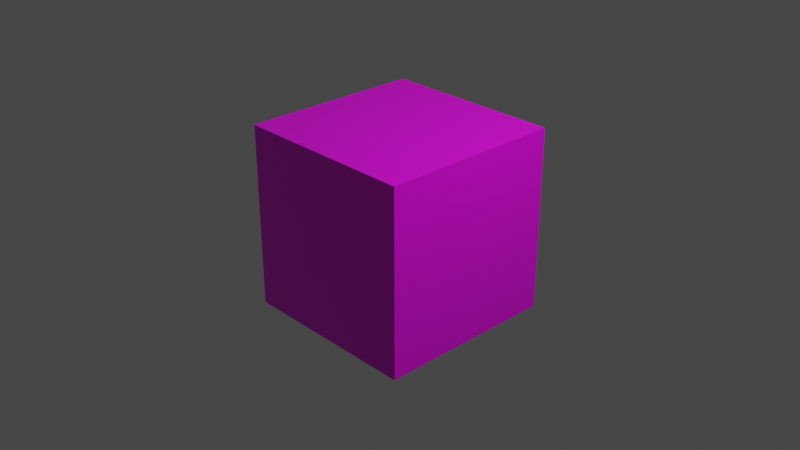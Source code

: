 # Source: block_blue.blend  (saved by Blender 2.82.7; exported with 4.5.12 LTS)
import bpy
from mathutils import Matrix  # noqa: F401  (used for matrix-valued properties, if any)

bpy.ops.wm.read_factory_settings(use_empty=True)
scene = bpy.context.scene
scene.name = 'Scene'

# ---- collections
col_collection = bpy.data.collections.new('Collection'); scene.collection.children.link(col_collection)

# ---- images (referenced by path relative to the original .blend; pixels are not part of the script)
import os
ASSET_DIR = os.environ.get("B2B_ASSET_DIR", "")  # directory of the original .blend (textures are referenced by path, not embedded)
HERE = os.path.dirname(os.path.abspath(__file__))  # packed textures are extracted next to this script under _unpacked/

def load_image(name, relpath, width, height, colorspace="sRGB"):
    """Load a texture the original file referenced (path relative to the .blend, or extracted next to this script)."""
    p = next((c for c in (os.path.join(HERE, relpath), os.path.join(ASSET_DIR, relpath)) if relpath and os.path.exists(c)), "")
    if p:
        img = bpy.data.images.load(p, check_existing=True)
        img.name = name
    else:  # same state as the original file: an image datablock whose file is absent (Cycles renders it pink)
        img = bpy.data.images.new(name, width, height)
        img.source = "FILE"
        img.filepath = "//" + (relpath or name)
    img.colorspace_settings.name = colorspace
    return img
img_material_base_color = load_image('Material Base Color', 'gradient_map.png', 1024, 1024, 'sRGB')

# ---- materials (node trees are filled in below, after node groups)
mat_material = bpy.data.materials.new('Material')
mat_material.alpha_threshold = 0.0
mat_material.use_transparent_shadow = False
mat_material.line_color = (0.0, 0.0, 0.0, 1.0)

# ---- material node trees
mat_material.use_nodes = True; mat_material.node_tree.nodes.clear()
_N = mat_material.node_tree.nodes; _L = mat_material.node_tree.links
n0 = _N.new('ShaderNodeOutputMaterial'); n0.name = 'Material Output'; n0.location = (300, 300)
n1 = _N.new('ShaderNodeBsdfPrincipled'); n1.name = 'Principled BSDF'; n1.location = (10, 300)
n1.distribution = 'GGX'
n1.subsurface_method = 'BURLEY'
n1.inputs[2].default_value = 0.4
n1.inputs[3].default_value = 1.45
n1.inputs[27].default_value = (0.0, 0.0, 0.0, 1.0)
n1.inputs[28].default_value = 1.0
n2 = _N.new('ShaderNodeTexImage'); n2.name = 'Image Texture'; n2.location = (-280, 270)
n2.image = img_material_base_color
_L.new(n1.outputs[0], n0.inputs[0])
_L.new(n2.outputs[0], n1.inputs[0])
n0.is_active_output = True

# ---- world
world_world = bpy.data.worlds.new('World'); scene.world = world_world
world_world.use_nodes = True; world_world.node_tree.nodes.clear()
_N = world_world.node_tree.nodes; _L = world_world.node_tree.links
n0 = _N.new('ShaderNodeOutputWorld'); n0.name = 'World Output'; n0.location = (300, 300)
n1 = _N.new('ShaderNodeBackground'); n1.name = 'Background'; n1.location = (10, 300)
n1.inputs[0].default_value = (0.05088, 0.05088, 0.05088, 1.0)
_L.new(n1.outputs[0], n0.inputs[0])
n0.is_active_output = True
world_world.color = (0.05088, 0.05088, 0.05088)
world_world.use_sun_shadow = False
world_world.sun_shadow_jitter_overblur = 0.0

# ---- cameras
cam_camera = bpy.data.cameras.new('Camera')
cam_camera.clip_end = 100.0
cam_camera.ortho_scale = 7.314

# ---- lights
light_light = bpy.data.lights.new('Light', 'POINT')
light_light.transmission_factor = 0.0
light_light.energy = 1000.0
light_light.shadow_soft_size = 0.1
light_light.shadow_maximum_resolution = 0.006
light_light.use_absolute_resolution = True

# ---- meshes
me_cube = bpy.data.meshes.new('Cube')
me_cube.from_pydata([(1.0, 1.0, 1.0), (1.0, 1.0, -1.0), (1.0, -1.0, 1.0), (1.0, -1.0, -1.0), (-1.0, 1.0, 1.0), (-1.0, 1.0, -1.0), (-1.0, -1.0, 1.0), (-1.0, -1.0, -1.0)], [], [(0, 4, 6, 2), (3, 2, 6, 7), (7, 6, 4, 5), (5, 1, 3, 7), (1, 0, 2, 3), (5, 4, 0, 1)])
_uv = me_cube.uv_layers.new(name='GradientUVMap')
_uv.uv.foreach_set('vector', [0.006852, 0.9927, 0.01268, 0.9927, 0.01268, 0.9992, 0.006852, 0.9992, 0.04616, 0.8781, 0.04616, 0.999, 0.04231, 0.999, 0.04231, 0.8781, 0.03645, 0.877, 0.03645, 0.9987, 0.02993, 0.9987, 0.02993, 0.877, 0.00196, 0.8778, 0.00823, 0.8778, 0.00823, 0.8844, 0.00196, 0.8844, 0.05488, 0.8772, 0.05488, 0.9984, 0.05125, 0.9984, 0.05125, 0.8772, 0.024, 0.8773, 0.024, 0.9984, 0.01883, 0.9984, 0.01883, 0.8773])
me_cube.materials.append(mat_material)
me_cube.use_remesh_preserve_volume = False
me_cube.use_remesh_preserve_attributes = False
me_cube.use_mirror_vertex_groups = False
me_cube.update()

# ---- objects
ob_cube = bpy.data.objects.new('Cube', me_cube)
ob_light = bpy.data.objects.new('Light', light_light)
ob_camera = bpy.data.objects.new('Camera', cam_camera)

# ---- transforms, parenting, visibility, modifiers, constraints
ob_cube.location = (0.0, 0.0, 0.0)
ob_cube.lock_rotations_4d = False
ob_cube.empty_display_type = 'ARROWS'
ob_cube.lineart.crease_threshold = 0.0
ob_light.location = (4.076, 1.005, 5.904)
ob_light.rotation_euler = (0.6503, 0.05522, 1.866)
ob_light.lock_rotations_4d = False
ob_light.empty_display_type = 'ARROWS'
ob_light.color = (0.0, 0.0, 0.0, 0.0)
ob_light.lineart.crease_threshold = 0.0
ob_camera.location = (7.359, -6.926, 4.958)
ob_camera.rotation_euler = (1.109, 0.0, 0.8149)
ob_camera.lock_rotations_4d = False
ob_camera.empty_display_type = 'ARROWS'
ob_camera.color = (0.0, 0.0, 0.0, 0.0)
ob_camera.display_type = 'WIRE'
ob_camera.lineart.crease_threshold = 0.0

# ---- collection membership
col_collection.objects.link(ob_cube)
col_collection.objects.link(ob_light)
col_collection.objects.link(ob_camera)

# ---- scene / render settings (as saved in the file)
scene.camera = ob_camera
scene.frame_start = 1; scene.frame_end = 250; scene.frame_set(1)
scene.render.engine = 'BLENDER_EEVEE_NEXT'
scene.cycles.use_denoising = False
scene.cycles.samples = 128
scene.cycles.sampling_pattern = 'TABULATED_SOBOL'
scene.cycles.use_adaptive_sampling = False
scene.cycles.use_light_tree = False
scene.view_settings.view_transform = 'Filmic'
bpy.context.view_layer.update()
